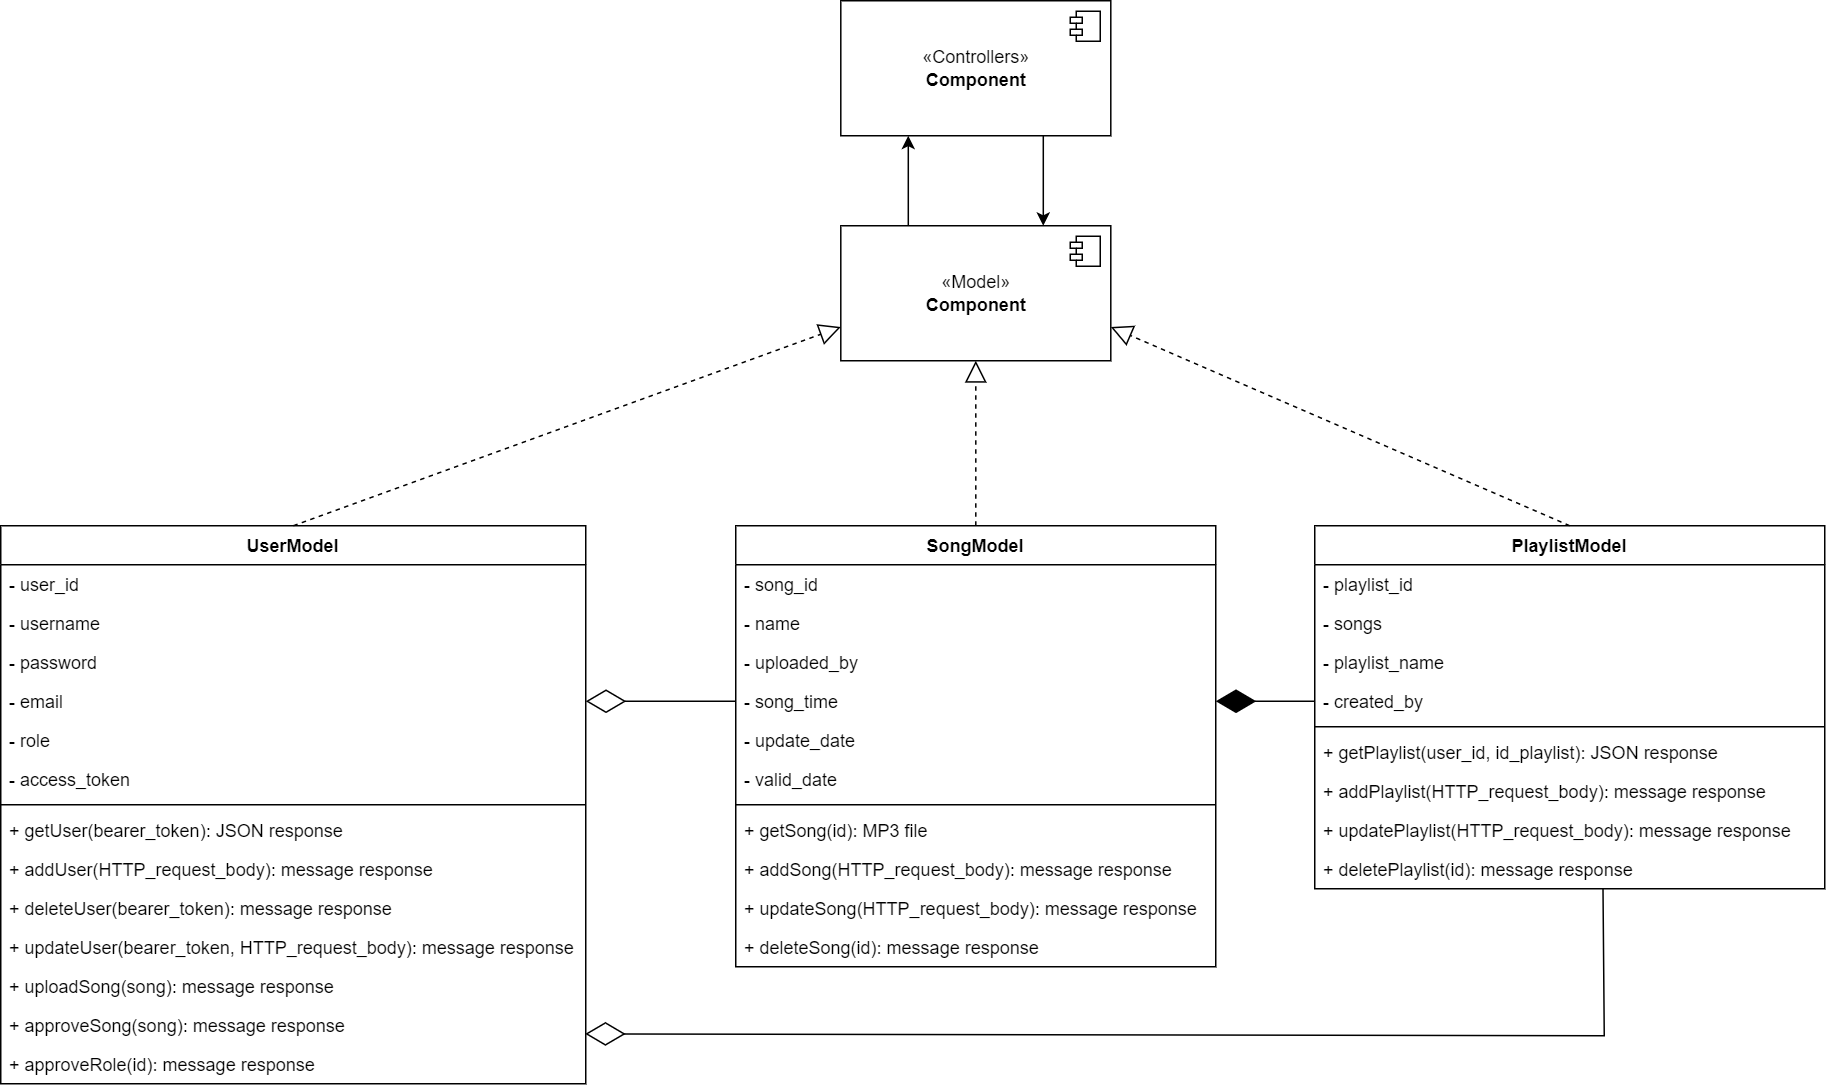

The diagram above was exported from draw.io. Its source (the exported page's mxGraphModel, read from the mxfile embedded in the PNG):
<mxGraphModel dx="5073" dy="896" grid="1" gridSize="10" guides="1" tooltips="1" connect="1" arrows="1" fold="1" page="1" pageScale="1" pageWidth="850" pageHeight="1100" math="0" shadow="0">
  <root>
    <mxCell id="0" />
    <mxCell id="1" parent="0" />
    <mxCell id="2" value="«Model»&lt;br&gt;&lt;b&gt;Component&lt;/b&gt;" style="html=1;dropTarget=0;" vertex="1" parent="1">
      <mxGeometry x="614.03" y="2310" width="180" height="90" as="geometry" />
    </mxCell>
    <mxCell id="3" value="" style="shape=module;jettyWidth=8;jettyHeight=4;" vertex="1" parent="2">
      <mxGeometry x="1" width="20" height="20" relative="1" as="geometry">
        <mxPoint x="-27" y="7" as="offset" />
      </mxGeometry>
    </mxCell>
    <mxCell id="4" value="UserModel" style="swimlane;fontStyle=1;align=center;verticalAlign=top;childLayout=stackLayout;horizontal=1;startSize=26;horizontalStack=0;resizeParent=1;resizeParentMax=0;resizeLast=0;collapsible=1;marginBottom=0;" vertex="1" parent="1">
      <mxGeometry x="54.02999999999994" y="2510" width="390" height="372" as="geometry">
        <mxRectangle x="86.84999999999994" y="2280" width="100" height="30" as="alternateBounds" />
      </mxGeometry>
    </mxCell>
    <mxCell id="5" value="- user_id" style="text;strokeColor=none;fillColor=none;align=left;verticalAlign=top;spacingLeft=4;spacingRight=4;overflow=hidden;rotatable=0;points=[[0,0.5],[1,0.5]];portConstraint=eastwest;fontStyle=0" vertex="1" parent="4">
      <mxGeometry y="26" width="390" height="26" as="geometry" />
    </mxCell>
    <mxCell id="6" value="- username" style="text;strokeColor=none;fillColor=none;align=left;verticalAlign=top;spacingLeft=4;spacingRight=4;overflow=hidden;rotatable=0;points=[[0,0.5],[1,0.5]];portConstraint=eastwest;fontStyle=0" vertex="1" parent="4">
      <mxGeometry y="52" width="390" height="26" as="geometry" />
    </mxCell>
    <mxCell id="7" value="- password" style="text;strokeColor=none;fillColor=none;align=left;verticalAlign=top;spacingLeft=4;spacingRight=4;overflow=hidden;rotatable=0;points=[[0,0.5],[1,0.5]];portConstraint=eastwest;" vertex="1" parent="4">
      <mxGeometry y="78" width="390" height="26" as="geometry" />
    </mxCell>
    <mxCell id="8" value="- email" style="text;strokeColor=none;fillColor=none;align=left;verticalAlign=top;spacingLeft=4;spacingRight=4;overflow=hidden;rotatable=0;points=[[0,0.5],[1,0.5]];portConstraint=eastwest;" vertex="1" parent="4">
      <mxGeometry y="104" width="390" height="26" as="geometry" />
    </mxCell>
    <mxCell id="9" value="- role" style="text;strokeColor=none;fillColor=none;align=left;verticalAlign=top;spacingLeft=4;spacingRight=4;overflow=hidden;rotatable=0;points=[[0,0.5],[1,0.5]];portConstraint=eastwest;" vertex="1" parent="4">
      <mxGeometry y="130" width="390" height="26" as="geometry" />
    </mxCell>
    <mxCell id="10" value="- access_token" style="text;strokeColor=none;fillColor=none;align=left;verticalAlign=top;spacingLeft=4;spacingRight=4;overflow=hidden;rotatable=0;points=[[0,0.5],[1,0.5]];portConstraint=eastwest;" vertex="1" parent="4">
      <mxGeometry y="156" width="390" height="26" as="geometry" />
    </mxCell>
    <mxCell id="11" value="" style="line;strokeWidth=1;fillColor=none;align=left;verticalAlign=middle;spacingTop=-1;spacingLeft=3;spacingRight=3;rotatable=0;labelPosition=right;points=[];portConstraint=eastwest;" vertex="1" parent="4">
      <mxGeometry y="182" width="390" height="8" as="geometry" />
    </mxCell>
    <mxCell id="12" value="+ getUser(bearer_token): JSON response" style="text;strokeColor=none;fillColor=none;align=left;verticalAlign=top;spacingLeft=4;spacingRight=4;overflow=hidden;rotatable=0;points=[[0,0.5],[1,0.5]];portConstraint=eastwest;" vertex="1" parent="4">
      <mxGeometry y="190" width="390" height="26" as="geometry" />
    </mxCell>
    <mxCell id="13" value="+ addUser(HTTP_request_body): message response" style="text;strokeColor=none;fillColor=none;align=left;verticalAlign=top;spacingLeft=4;spacingRight=4;overflow=hidden;rotatable=0;points=[[0,0.5],[1,0.5]];portConstraint=eastwest;" vertex="1" parent="4">
      <mxGeometry y="216" width="390" height="26" as="geometry" />
    </mxCell>
    <mxCell id="14" value="+ deleteUser(bearer_token): message response" style="text;strokeColor=none;fillColor=none;align=left;verticalAlign=top;spacingLeft=4;spacingRight=4;overflow=hidden;rotatable=0;points=[[0,0.5],[1,0.5]];portConstraint=eastwest;" vertex="1" parent="4">
      <mxGeometry y="242" width="390" height="26" as="geometry" />
    </mxCell>
    <mxCell id="15" value="+ updateUser(bearer_token, HTTP_request_body): message response" style="text;strokeColor=none;fillColor=none;align=left;verticalAlign=top;spacingLeft=4;spacingRight=4;overflow=hidden;rotatable=0;points=[[0,0.5],[1,0.5]];portConstraint=eastwest;" vertex="1" parent="4">
      <mxGeometry y="268" width="390" height="26" as="geometry" />
    </mxCell>
    <mxCell id="16" value="+ uploadSong(song): message response" style="text;strokeColor=none;fillColor=none;align=left;verticalAlign=top;spacingLeft=4;spacingRight=4;overflow=hidden;rotatable=0;points=[[0,0.5],[1,0.5]];portConstraint=eastwest;" vertex="1" parent="4">
      <mxGeometry y="294" width="390" height="26" as="geometry" />
    </mxCell>
    <mxCell id="17" value="+ approveSong(song): message response" style="text;strokeColor=none;fillColor=none;align=left;verticalAlign=top;spacingLeft=4;spacingRight=4;overflow=hidden;rotatable=0;points=[[0,0.5],[1,0.5]];portConstraint=eastwest;" vertex="1" parent="4">
      <mxGeometry y="320" width="390" height="26" as="geometry" />
    </mxCell>
    <mxCell id="18" value="+ approveRole(id): message response" style="text;strokeColor=none;fillColor=none;align=left;verticalAlign=top;spacingLeft=4;spacingRight=4;overflow=hidden;rotatable=0;points=[[0,0.5],[1,0.5]];portConstraint=eastwest;" vertex="1" parent="4">
      <mxGeometry y="346" width="390" height="26" as="geometry" />
    </mxCell>
    <mxCell id="19" value="SongModel" style="swimlane;fontStyle=1;align=center;verticalAlign=top;childLayout=stackLayout;horizontal=1;startSize=26;horizontalStack=0;resizeParent=1;resizeParentMax=0;resizeLast=0;collapsible=1;marginBottom=0;" vertex="1" parent="1">
      <mxGeometry x="544.03" y="2510" width="320" height="294" as="geometry" />
    </mxCell>
    <mxCell id="20" value="- song_id" style="text;strokeColor=none;fillColor=none;align=left;verticalAlign=top;spacingLeft=4;spacingRight=4;overflow=hidden;rotatable=0;points=[[0,0.5],[1,0.5]];portConstraint=eastwest;" vertex="1" parent="19">
      <mxGeometry y="26" width="320" height="26" as="geometry" />
    </mxCell>
    <mxCell id="21" value="- name" style="text;strokeColor=none;fillColor=none;align=left;verticalAlign=top;spacingLeft=4;spacingRight=4;overflow=hidden;rotatable=0;points=[[0,0.5],[1,0.5]];portConstraint=eastwest;" vertex="1" parent="19">
      <mxGeometry y="52" width="320" height="26" as="geometry" />
    </mxCell>
    <mxCell id="22" value="- uploaded_by" style="text;strokeColor=none;fillColor=none;align=left;verticalAlign=top;spacingLeft=4;spacingRight=4;overflow=hidden;rotatable=0;points=[[0,0.5],[1,0.5]];portConstraint=eastwest;" vertex="1" parent="19">
      <mxGeometry y="78" width="320" height="26" as="geometry" />
    </mxCell>
    <mxCell id="23" value="- song_time" style="text;strokeColor=none;fillColor=none;align=left;verticalAlign=top;spacingLeft=4;spacingRight=4;overflow=hidden;rotatable=0;points=[[0,0.5],[1,0.5]];portConstraint=eastwest;" vertex="1" parent="19">
      <mxGeometry y="104" width="320" height="26" as="geometry" />
    </mxCell>
    <mxCell id="24" value="- update_date" style="text;strokeColor=none;fillColor=none;align=left;verticalAlign=top;spacingLeft=4;spacingRight=4;overflow=hidden;rotatable=0;points=[[0,0.5],[1,0.5]];portConstraint=eastwest;" vertex="1" parent="19">
      <mxGeometry y="130" width="320" height="26" as="geometry" />
    </mxCell>
    <mxCell id="25" value="- valid_date" style="text;strokeColor=none;fillColor=none;align=left;verticalAlign=top;spacingLeft=4;spacingRight=4;overflow=hidden;rotatable=0;points=[[0,0.5],[1,0.5]];portConstraint=eastwest;" vertex="1" parent="19">
      <mxGeometry y="156" width="320" height="26" as="geometry" />
    </mxCell>
    <mxCell id="26" value="" style="line;strokeWidth=1;fillColor=none;align=left;verticalAlign=middle;spacingTop=-1;spacingLeft=3;spacingRight=3;rotatable=0;labelPosition=right;points=[];portConstraint=eastwest;" vertex="1" parent="19">
      <mxGeometry y="182" width="320" height="8" as="geometry" />
    </mxCell>
    <mxCell id="27" value="+ getSong(id): MP3 file" style="text;strokeColor=none;fillColor=none;align=left;verticalAlign=top;spacingLeft=4;spacingRight=4;overflow=hidden;rotatable=0;points=[[0,0.5],[1,0.5]];portConstraint=eastwest;" vertex="1" parent="19">
      <mxGeometry y="190" width="320" height="26" as="geometry" />
    </mxCell>
    <mxCell id="28" value="+ addSong(HTTP_request_body): message response" style="text;strokeColor=none;fillColor=none;align=left;verticalAlign=top;spacingLeft=4;spacingRight=4;overflow=hidden;rotatable=0;points=[[0,0.5],[1,0.5]];portConstraint=eastwest;" vertex="1" parent="19">
      <mxGeometry y="216" width="320" height="26" as="geometry" />
    </mxCell>
    <mxCell id="29" value="+ updateSong(HTTP_request_body): message response" style="text;strokeColor=none;fillColor=none;align=left;verticalAlign=top;spacingLeft=4;spacingRight=4;overflow=hidden;rotatable=0;points=[[0,0.5],[1,0.5]];portConstraint=eastwest;" vertex="1" parent="19">
      <mxGeometry y="242" width="320" height="26" as="geometry" />
    </mxCell>
    <mxCell id="30" value="+ deleteSong(id): message response" style="text;strokeColor=none;fillColor=none;align=left;verticalAlign=top;spacingLeft=4;spacingRight=4;overflow=hidden;rotatable=0;points=[[0,0.5],[1,0.5]];portConstraint=eastwest;" vertex="1" parent="19">
      <mxGeometry y="268" width="320" height="26" as="geometry" />
    </mxCell>
    <mxCell id="31" value="PlaylistModel" style="swimlane;fontStyle=1;align=center;verticalAlign=top;childLayout=stackLayout;horizontal=1;startSize=26;horizontalStack=0;resizeParent=1;resizeParentMax=0;resizeLast=0;collapsible=1;marginBottom=0;" vertex="1" parent="1">
      <mxGeometry x="930" y="2510" width="340" height="242" as="geometry" />
    </mxCell>
    <mxCell id="32" value="- playlist_id" style="text;strokeColor=none;fillColor=none;align=left;verticalAlign=top;spacingLeft=4;spacingRight=4;overflow=hidden;rotatable=0;points=[[0,0.5],[1,0.5]];portConstraint=eastwest;" vertex="1" parent="31">
      <mxGeometry y="26" width="340" height="26" as="geometry" />
    </mxCell>
    <mxCell id="33" value="- songs" style="text;strokeColor=none;fillColor=none;align=left;verticalAlign=top;spacingLeft=4;spacingRight=4;overflow=hidden;rotatable=0;points=[[0,0.5],[1,0.5]];portConstraint=eastwest;" vertex="1" parent="31">
      <mxGeometry y="52" width="340" height="26" as="geometry" />
    </mxCell>
    <mxCell id="34" value="- playlist_name" style="text;strokeColor=none;fillColor=none;align=left;verticalAlign=top;spacingLeft=4;spacingRight=4;overflow=hidden;rotatable=0;points=[[0,0.5],[1,0.5]];portConstraint=eastwest;" vertex="1" parent="31">
      <mxGeometry y="78" width="340" height="26" as="geometry" />
    </mxCell>
    <mxCell id="35" value="- created_by" style="text;strokeColor=none;fillColor=none;align=left;verticalAlign=top;spacingLeft=4;spacingRight=4;overflow=hidden;rotatable=0;points=[[0,0.5],[1,0.5]];portConstraint=eastwest;" vertex="1" parent="31">
      <mxGeometry y="104" width="340" height="26" as="geometry" />
    </mxCell>
    <mxCell id="36" value="" style="line;strokeWidth=1;fillColor=none;align=left;verticalAlign=middle;spacingTop=-1;spacingLeft=3;spacingRight=3;rotatable=0;labelPosition=right;points=[];portConstraint=eastwest;" vertex="1" parent="31">
      <mxGeometry y="130" width="340" height="8" as="geometry" />
    </mxCell>
    <mxCell id="37" value="+ getPlaylist(user_id, id_playlist): JSON response" style="text;strokeColor=none;fillColor=none;align=left;verticalAlign=top;spacingLeft=4;spacingRight=4;overflow=hidden;rotatable=0;points=[[0,0.5],[1,0.5]];portConstraint=eastwest;" vertex="1" parent="31">
      <mxGeometry y="138" width="340" height="26" as="geometry" />
    </mxCell>
    <mxCell id="38" value="+ addPlaylist(HTTP_request_body): message response" style="text;strokeColor=none;fillColor=none;align=left;verticalAlign=top;spacingLeft=4;spacingRight=4;overflow=hidden;rotatable=0;points=[[0,0.5],[1,0.5]];portConstraint=eastwest;" vertex="1" parent="31">
      <mxGeometry y="164" width="340" height="26" as="geometry" />
    </mxCell>
    <mxCell id="39" value="+ updatePlaylist(HTTP_request_body): message response" style="text;strokeColor=none;fillColor=none;align=left;verticalAlign=top;spacingLeft=4;spacingRight=4;overflow=hidden;rotatable=0;points=[[0,0.5],[1,0.5]];portConstraint=eastwest;" vertex="1" parent="31">
      <mxGeometry y="190" width="340" height="26" as="geometry" />
    </mxCell>
    <mxCell id="40" value="+ deletePlaylist(id): message response" style="text;strokeColor=none;fillColor=none;align=left;verticalAlign=top;spacingLeft=4;spacingRight=4;overflow=hidden;rotatable=0;points=[[0,0.5],[1,0.5]];portConstraint=eastwest;" vertex="1" parent="31">
      <mxGeometry y="216" width="340" height="26" as="geometry" />
    </mxCell>
    <mxCell id="41" value="" style="endArrow=diamondThin;endFill=1;endSize=24;html=1;rounded=0;exitX=0;exitY=0.5;exitDx=0;exitDy=0;entryX=1;entryY=0.5;entryDx=0;entryDy=0;" edge="1" source="35" target="23" parent="1">
      <mxGeometry width="160" relative="1" as="geometry">
        <mxPoint x="954.03" y="2800" as="sourcePoint" />
        <mxPoint x="1114.03" y="2800" as="targetPoint" />
      </mxGeometry>
    </mxCell>
    <mxCell id="42" value="" style="endArrow=diamondThin;endFill=0;endSize=24;html=1;rounded=0;entryX=1;entryY=0.5;entryDx=0;entryDy=0;exitX=0;exitY=0.5;exitDx=0;exitDy=0;" edge="1" source="23" target="8" parent="1">
      <mxGeometry width="160" relative="1" as="geometry">
        <mxPoint x="694.03" y="2850" as="sourcePoint" />
        <mxPoint x="854.03" y="2850" as="targetPoint" />
      </mxGeometry>
    </mxCell>
    <mxCell id="43" value="" style="endArrow=diamondThin;endFill=0;endSize=24;html=1;rounded=0;exitX=0.565;exitY=0.985;exitDx=0;exitDy=0;exitPerimeter=0;entryX=0.999;entryY=0.721;entryDx=0;entryDy=0;entryPerimeter=0;" edge="1" source="40" target="17" parent="1">
      <mxGeometry width="160" relative="1" as="geometry">
        <mxPoint x="894.03" y="2890" as="sourcePoint" />
        <mxPoint x="450" y="2850" as="targetPoint" />
        <Array as="points">
          <mxPoint x="1123" y="2850" />
        </Array>
      </mxGeometry>
    </mxCell>
    <mxCell id="44" value="" style="endArrow=block;dashed=1;endFill=0;endSize=12;html=1;rounded=0;exitX=0.5;exitY=0;exitDx=0;exitDy=0;entryX=0;entryY=0.75;entryDx=0;entryDy=0;" edge="1" source="4" target="2" parent="1">
      <mxGeometry width="160" relative="1" as="geometry">
        <mxPoint x="314.03" y="2470" as="sourcePoint" />
        <mxPoint x="474.03" y="2470" as="targetPoint" />
      </mxGeometry>
    </mxCell>
    <mxCell id="45" value="" style="endArrow=block;dashed=1;endFill=0;endSize=12;html=1;rounded=0;exitX=0.5;exitY=0;exitDx=0;exitDy=0;entryX=0.5;entryY=1;entryDx=0;entryDy=0;" edge="1" source="19" target="2" parent="1">
      <mxGeometry width="160" relative="1" as="geometry">
        <mxPoint x="784.03" y="2430" as="sourcePoint" />
        <mxPoint x="944.03" y="2430" as="targetPoint" />
      </mxGeometry>
    </mxCell>
    <mxCell id="46" value="" style="endArrow=block;dashed=1;endFill=0;endSize=12;html=1;rounded=0;exitX=0.5;exitY=0;exitDx=0;exitDy=0;entryX=1;entryY=0.75;entryDx=0;entryDy=0;" edge="1" source="31" target="2" parent="1">
      <mxGeometry width="160" relative="1" as="geometry">
        <mxPoint x="974.03" y="2380" as="sourcePoint" />
        <mxPoint x="1134.03" y="2380" as="targetPoint" />
      </mxGeometry>
    </mxCell>
    <mxCell id="47" value="«Controllers»&lt;br&gt;&lt;b&gt;Component&lt;/b&gt;" style="html=1;dropTarget=0;" vertex="1" parent="1">
      <mxGeometry x="614.03" y="2160" width="180" height="90" as="geometry" />
    </mxCell>
    <mxCell id="48" value="" style="shape=module;jettyWidth=8;jettyHeight=4;" vertex="1" parent="47">
      <mxGeometry x="1" width="20" height="20" relative="1" as="geometry">
        <mxPoint x="-27" y="7" as="offset" />
      </mxGeometry>
    </mxCell>
    <mxCell id="49" value="" style="endArrow=classic;html=1;rounded=0;exitX=0.25;exitY=0;exitDx=0;exitDy=0;entryX=0.25;entryY=1;entryDx=0;entryDy=0;" edge="1" source="2" target="47" parent="1">
      <mxGeometry width="50" height="50" relative="1" as="geometry">
        <mxPoint x="750" y="2270" as="sourcePoint" />
        <mxPoint x="800" y="2220" as="targetPoint" />
      </mxGeometry>
    </mxCell>
    <mxCell id="50" value="" style="endArrow=classic;html=1;rounded=0;exitX=0.75;exitY=1;exitDx=0;exitDy=0;entryX=0.75;entryY=0;entryDx=0;entryDy=0;" edge="1" source="47" target="2" parent="1">
      <mxGeometry width="50" height="50" relative="1" as="geometry">
        <mxPoint x="770" y="2320" as="sourcePoint" />
        <mxPoint x="820" y="2270" as="targetPoint" />
      </mxGeometry>
    </mxCell>
  </root>
</mxGraphModel>